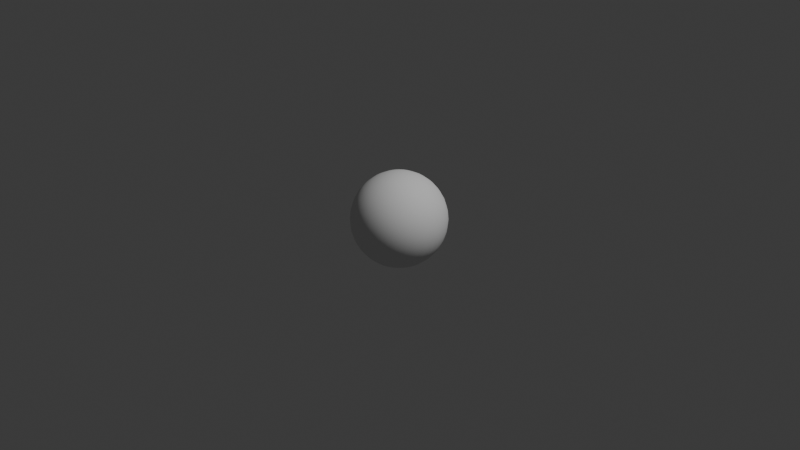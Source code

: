 # Source: sphere.blend  (saved by Blender 4.2.66; exported with 4.5.12 LTS)
import bpy
from mathutils import Matrix  # noqa: F401  (used for matrix-valued properties, if any)

bpy.ops.wm.read_factory_settings(use_empty=True)
scene = bpy.context.scene
scene.name = 'Scene'

# ---- collections
col_collection = bpy.data.collections.new('Collection'); scene.collection.children.link(col_collection)

# ---- world
world_world = bpy.data.worlds.new('World'); scene.world = world_world
world_world.use_nodes = True; world_world.node_tree.nodes.clear()
_N = world_world.node_tree.nodes; _L = world_world.node_tree.links
n0 = _N.new('ShaderNodeOutputWorld'); n0.name = 'World Output'; n0.location = (300, 300)
n1 = _N.new('ShaderNodeBackground'); n1.name = 'Background'; n1.location = (10, 300)
n1.inputs[0].default_value = (0.05088, 0.05088, 0.05088, 1.0)
_L.new(n1.outputs[0], n0.inputs[0])
n0.is_active_output = True
world_world.color = (0.05088, 0.05088, 0.05088)
world_world.sun_shadow_jitter_overblur = 0.0

# ---- cameras
cam_camera = bpy.data.cameras.new('Camera')
cam_camera.clip_end = 100.0
cam_camera.ortho_scale = 7.314

# ---- lights
light_light = bpy.data.lights.new('Light', 'POINT')
light_light.energy = 1000.0
light_light.shadow_soft_size = 0.1

# ---- meshes
me_sphere = bpy.data.meshes.new('Sphere')
me_sphere.from_pydata([(0.0, 0.5556, 0.8315), (0.0, 0.8315, 0.5556), (0.0, 0.9808, 0.1951), (0.0, 1.0, 0.0), (0.0, 0.9808, -0.1951), (0.0, 0.8315, -0.5556), (0.03806, 0.1913, 0.9808), (0.07466, 0.3753, 0.9239), (0.1084, 0.5449, 0.8315), (0.1379, 0.6935, 0.7071), (0.1622, 0.8155, 0.5556), (0.1802, 0.9061, 0.3827), (0.1913, 0.9619, 0.1951), (0.1951, 0.9808, 0.0), (0.1913, 0.9619, -0.1951), (0.1802, 0.9061, -0.3827), (0.1622, 0.8155, -0.5556), (0.1379, 0.6935, -0.7071), (0.1084, 0.5449, -0.8315), (0.07466, 0.3753, -0.9239), (0.03806, 0.1913, -0.9808), (0.07466, 0.1802, 0.9808), (0.1464, 0.3536, 0.9239), (0.2126, 0.5133, 0.8315), (0.2706, 0.6533, 0.7071), (0.3182, 0.7682, 0.5556), (0.3536, 0.8536, 0.3827), (0.3753, 0.9061, 0.1951), (0.3827, 0.9239, 0.0), (0.3753, 0.9061, -0.1951), (0.3536, 0.8536, -0.3827), (0.3182, 0.7682, -0.5556), (0.2706, 0.6533, -0.7071), (0.2126, 0.5133, -0.8315), (0.1464, 0.3536, -0.9239), (0.07466, 0.1802, -0.9808), (0.1084, 0.1622, 0.9808), (0.2126, 0.3182, 0.9239), (0.3087, 0.4619, 0.8315), (0.3928, 0.5879, 0.7071), (0.4619, 0.6913, 0.5556), (0.5133, 0.7682, 0.3827), (0.5449, 0.8155, 0.1951), (0.5556, 0.8315, 0.0), (0.5449, 0.8155, -0.1951), (0.5133, 0.7682, -0.3827), (0.4619, 0.6913, -0.5556), (0.3928, 0.5879, -0.7071), (0.3087, 0.4619, -0.8315), (0.2126, 0.3182, -0.9239), (0.1084, 0.1622, -0.9808), (0.1379, 0.1379, 0.9808), (0.2706, 0.2706, 0.9239), (0.3928, 0.3928, 0.8315), (0.5, 0.5, 0.7071), (0.5879, 0.5879, 0.5556), (0.6533, 0.6533, 0.3827), (0.6935, 0.6935, 0.1951), (0.7071, 0.7071, 0.0), (0.6935, 0.6935, -0.1951), (0.6533, 0.6533, -0.3827), (0.5879, 0.5879, -0.5556), (0.5, 0.5, -0.7071), (0.3928, 0.3928, -0.8315), (0.2706, 0.2706, -0.9239), (0.1379, 0.1379, -0.9808), (0.1622, 0.1084, 0.9808), (0.3182, 0.2126, 0.9239), (0.4619, 0.3087, 0.8315), (0.5879, 0.3928, 0.7071), (0.6913, 0.4619, 0.5556), (0.7682, 0.5133, 0.3827), (0.8155, 0.5449, 0.1951), (0.8315, 0.5556, 0.0), (0.8155, 0.5449, -0.1951), (0.7682, 0.5133, -0.3827), (0.6913, 0.4619, -0.5556), (0.5879, 0.3928, -0.7071), (0.4619, 0.3087, -0.8315), (0.3182, 0.2126, -0.9239), (0.1622, 0.1084, -0.9808), (0.0, 0.0, 1.0), (0.1802, 0.07466, 0.9808), (0.3536, 0.1464, 0.9239), (0.5133, 0.2126, 0.8315), (0.6533, 0.2706, 0.7071), (0.7682, 0.3182, 0.5556), (0.8536, 0.3536, 0.3827), (0.9061, 0.3753, 0.1951), (0.9239, 0.3827, 0.0), (0.9061, 0.3753, -0.1951), (0.8536, 0.3536, -0.3827), (0.7682, 0.3182, -0.5556), (0.6533, 0.2706, -0.7071), (0.5133, 0.2126, -0.8315), (0.3536, 0.1464, -0.9239), (0.1802, 0.07466, -0.9808), (0.1913, 0.03806, 0.9808), (0.3753, 0.07466, 0.9239), (0.5449, 0.1084, 0.8315), (0.6935, 0.1379, 0.7071), (0.8155, 0.1622, 0.5556), (0.9061, 0.1802, 0.3827), (0.9619, 0.1913, 0.1951), (0.9808, 0.1951, 0.0), (0.9619, 0.1913, -0.1951), (0.9061, 0.1802, -0.3827), (0.8155, 0.1622, -0.5556), (0.6935, 0.1379, -0.7071), (0.5449, 0.1084, -0.8315), (0.3753, 0.07466, -0.9239), (0.1913, 0.03806, -0.9808), (0.1951, -1.118e-08, 0.9808), (0.3827, -2.235e-08, 0.9239), (0.5556, -5.215e-08, 0.8315), (0.7071, 1.49e-08, 0.7071), (0.8315, -8.941e-08, 0.5556), (0.9239, 4.47e-08, 0.3827), (0.9808, -8.941e-08, 0.1951), (1.0, -1.639e-07, 0.0), (0.9808, -8.941e-08, -0.1951), (0.9239, 4.47e-08, -0.3827), (0.8315, -8.941e-08, -0.5556), (0.7071, 1.49e-08, -0.7071), (0.5556, -5.215e-08, -0.8315), (0.3827, -2.235e-08, -0.9239), (0.1951, -1.118e-08, -0.9808), (0.1913, -0.03806, 0.9808), (0.3753, -0.07466, 0.9239), (0.5449, -0.1084, 0.8315), (0.6935, -0.1379, 0.7071), (0.8155, -0.1622, 0.5556), (0.9061, -0.1802, 0.3827), (0.9619, -0.1913, 0.1951), (0.9808, -0.1951, 0.0), (0.9619, -0.1913, -0.1951), (0.9061, -0.1802, -0.3827), (0.8155, -0.1622, -0.5556), (0.6935, -0.1379, -0.7071), (0.5449, -0.1084, -0.8315), (0.3753, -0.07466, -0.9239), (0.1913, -0.03806, -0.9808), (0.1802, -0.07466, 0.9808), (0.3536, -0.1464, 0.9239), (0.5133, -0.2126, 0.8315), (0.6533, -0.2706, 0.7071), (0.7682, -0.3182, 0.5556), (0.8536, -0.3536, 0.3827), (0.9061, -0.3753, 0.1951), (0.9239, -0.3827, 0.0), (0.9061, -0.3753, -0.1951), (0.8536, -0.3536, -0.3827), (0.7682, -0.3182, -0.5556), (0.6533, -0.2706, -0.7071), (0.5133, -0.2126, -0.8315), (0.3536, -0.1464, -0.9239), (0.1802, -0.07466, -0.9808), (0.1622, -0.1084, 0.9808), (0.3182, -0.2126, 0.9239), (0.4619, -0.3087, 0.8315), (0.5879, -0.3928, 0.7071), (0.6913, -0.4619, 0.5556), (0.7682, -0.5133, 0.3827), (0.8155, -0.5449, 0.1951), (0.8315, -0.5556, 0.0), (0.8155, -0.5449, -0.1951), (0.7682, -0.5133, -0.3827), (0.6913, -0.4619, -0.5556), (0.5879, -0.3928, -0.7071), (0.4619, -0.3087, -0.8315), (0.3182, -0.2126, -0.9239), (0.1622, -0.1084, -0.9808), (0.1379, -0.1379, 0.9808), (0.2706, -0.2706, 0.9239), (0.3928, -0.3928, 0.8315), (0.5, -0.5, 0.7071), (0.5879, -0.5879, 0.5556), (0.6533, -0.6533, 0.3827), (0.6935, -0.6935, 0.1951), (0.7071, -0.7071, 0.0), (0.6935, -0.6935, -0.1951), (0.6533, -0.6533, -0.3827), (0.5879, -0.5879, -0.5556), (0.5, -0.5, -0.7071), (0.3928, -0.3928, -0.8315), (0.2706, -0.2706, -0.9239), (0.1379, -0.1379, -0.9808), (0.1084, -0.1622, 0.9808), (0.2126, -0.3182, 0.9239), (0.3087, -0.4619, 0.8315), (0.3928, -0.5879, 0.7071), (0.4619, -0.6913, 0.5556), (0.5133, -0.7682, 0.3827), (0.5449, -0.8155, 0.1951), (0.5556, -0.8315, 0.0), (0.5449, -0.8155, -0.1951), (0.5133, -0.7682, -0.3827), (0.4619, -0.6913, -0.5556), (0.3928, -0.5879, -0.7071), (0.3087, -0.4619, -0.8315), (0.2126, -0.3182, -0.9239), (0.1084, -0.1622, -0.9808), (0.07466, -0.1802, 0.9808), (0.1464, -0.3536, 0.9239), (0.2126, -0.5133, 0.8315), (0.2706, -0.6533, 0.7071), (0.3182, -0.7682, 0.5556), (0.3536, -0.8536, 0.3827), (0.3753, -0.9061, 0.1951), (0.3827, -0.9239, 0.0), (0.3753, -0.9061, -0.1951), (0.3536, -0.8536, -0.3827), (0.3182, -0.7682, -0.5556), (0.2706, -0.6533, -0.7071), (0.2126, -0.5133, -0.8315), (0.1464, -0.3536, -0.9239), (0.07466, -0.1802, -0.9808), (0.03806, -0.1913, 0.9808), (0.07466, -0.3753, 0.9239), (0.1084, -0.5449, 0.8315), (0.1379, -0.6935, 0.7071), (0.1622, -0.8155, 0.5556), (0.1802, -0.9061, 0.3827), (0.1913, -0.9619, 0.1951), (0.1951, -0.9808, 0.0), (0.1913, -0.9619, -0.1951), (0.1802, -0.9061, -0.3827), (0.1622, -0.8155, -0.5556), (0.1379, -0.6935, -0.7071), (0.1084, -0.5449, -0.8315), (0.07466, -0.3753, -0.9239), (0.03806, -0.1913, -0.9808), (-7.451e-09, -0.1951, 0.9808), (-5.215e-08, -0.3827, 0.9239), (-9.686e-08, -0.5556, 0.8315), (-1.49e-08, -0.7071, 0.7071), (-1.043e-07, -0.8315, 0.5556), (2.98e-08, -0.9239, 0.3827), (-1.341e-07, -0.9808, 0.1951), (-3.278e-07, -1.0, 0.0), (-1.341e-07, -0.9808, -0.1951), (2.98e-08, -0.9239, -0.3827), (-1.043e-07, -0.8315, -0.5556), (-1.49e-08, -0.7071, -0.7071), (-9.686e-08, -0.5556, -0.8315), (-5.215e-08, -0.3827, -0.9239), (-7.451e-09, -0.1951, -0.9808), (-0.03806, -0.1913, 0.9808), (-0.07466, -0.3753, 0.9239), (-0.1084, -0.5449, 0.8315), (-0.1379, -0.6935, 0.7071), (-0.1622, -0.8155, 0.5556), (-0.1802, -0.9061, 0.3827), (-0.1913, -0.9619, 0.1951), (-0.1951, -0.9808, 0.0), (-0.1913, -0.9619, -0.1951), (-0.1802, -0.9061, -0.3827), (-0.1622, -0.8155, -0.5556), (-0.1379, -0.6935, -0.7071), (-0.1084, -0.5449, -0.8315), (-0.07466, -0.3753, -0.9239), (-0.03806, -0.1913, -0.9808), (-0.07466, -0.1802, 0.9808), (-0.1464, -0.3536, 0.9239), (-0.2126, -0.5133, 0.8315), (-0.2706, -0.6533, 0.7071), (-0.3182, -0.7682, 0.5556), (-0.3536, -0.8536, 0.3827), (-0.3753, -0.9061, 0.1951), (-0.3827, -0.9239, 0.0), (-0.3753, -0.9061, -0.1951), (-0.3536, -0.8536, -0.3827), (-0.3182, -0.7682, -0.5556), (-0.2706, -0.6533, -0.7071), (-0.2126, -0.5133, -0.8315), (-0.1464, -0.3536, -0.9239), (-0.07466, -0.1802, -0.9808), (-0.1084, -0.1622, 0.9808), (-0.2126, -0.3182, 0.9239), (-0.3087, -0.4619, 0.8315), (-0.3928, -0.5879, 0.7071), (-0.4619, -0.6913, 0.5556), (-0.5133, -0.7682, 0.3827), (-0.5449, -0.8155, 0.1951), (-0.5556, -0.8315, 0.0), (-0.5449, -0.8155, -0.1951), (-0.5133, -0.7682, -0.3827), (-0.4619, -0.6913, -0.5556), (-0.3928, -0.5879, -0.7071), (-0.3087, -0.4619, -0.8315), (-0.2126, -0.3182, -0.9239), (-0.1084, -0.1622, -0.9808), (-0.1379, -0.1379, 0.9808), (-0.2706, -0.2706, 0.9239), (-0.3928, -0.3928, 0.8315), (-0.5, -0.5, 0.7071), (-0.5879, -0.5879, 0.5556), (-0.6533, -0.6533, 0.3827), (-0.6935, -0.6935, 0.1951), (-0.7071, -0.7071, 0.0), (-0.6935, -0.6935, -0.1951), (-0.6533, -0.6533, -0.3827), (-0.5879, -0.5879, -0.5556), (-0.5, -0.5, -0.7071), (-0.3928, -0.3928, -0.8315), (-0.2706, -0.2706, -0.9239), (-0.1379, -0.1379, -0.9808), (0.0, 0.0, -1.0), (-0.1622, -0.1084, 0.9808), (-0.3182, -0.2126, 0.9239), (-0.4619, -0.3087, 0.8315), (-0.5879, -0.3928, 0.7071), (-0.6913, -0.4619, 0.5556), (-0.7682, -0.5133, 0.3827), (-0.8155, -0.5449, 0.1951), (-0.8315, -0.5556, 0.0), (-0.8155, -0.5449, -0.1951), (-0.7682, -0.5133, -0.3827), (-0.6913, -0.4619, -0.5556), (-0.5879, -0.3928, -0.7071), (-0.4619, -0.3087, -0.8315), (-0.3182, -0.2126, -0.9239), (-0.1622, -0.1084, -0.9808), (-0.1802, -0.07466, 0.9808), (-0.3536, -0.1464, 0.9239), (-0.5133, -0.2126, 0.8315), (-0.6533, -0.2706, 0.7071), (-0.7682, -0.3182, 0.5556), (-0.8536, -0.3536, 0.3827), (-0.9061, -0.3753, 0.1951), (-0.9239, -0.3827, 0.0), (-0.9061, -0.3753, -0.1951), (-0.8536, -0.3536, -0.3827), (-0.7682, -0.3182, -0.5556), (-0.6533, -0.2706, -0.7071), (-0.5133, -0.2126, -0.8315), (-0.3536, -0.1464, -0.9239), (-0.1802, -0.07466, -0.9808), (-0.1913, -0.03806, 0.9808), (-0.3753, -0.07466, 0.9239), (-0.5449, -0.1084, 0.8315), (-0.6935, -0.1379, 0.7071), (-0.8155, -0.1622, 0.5556), (-0.9061, -0.1802, 0.3827), (-0.9619, -0.1913, 0.1951), (-0.9808, -0.1951, 0.0), (-0.9619, -0.1913, -0.1951), (-0.9061, -0.1802, -0.3827), (-0.8155, -0.1622, -0.5556), (-0.6935, -0.1379, -0.7071), (-0.5449, -0.1084, -0.8315), (-0.3753, -0.07466, -0.9239), (-0.1913, -0.03806, -0.9808), (-0.1951, 1.863e-08, 0.9808), (-0.3827, 5.215e-08, 0.9239), (-0.5556, 1.49e-07, 0.8315), (-0.7071, 2.98e-08, 0.7071), (-0.8315, 1.639e-07, 0.5556), (-0.9239, 1.49e-08, 0.3827), (-0.9808, 2.682e-07, 0.1951), (-1.0, 4.47e-07, 0.0), (-0.9808, 2.682e-07, -0.1951), (-0.9239, 1.49e-08, -0.3827), (-0.8315, 1.639e-07, -0.5556), (-0.7071, 2.98e-08, -0.7071), (-0.5556, 1.49e-07, -0.8315), (-0.3827, 5.215e-08, -0.9239), (-0.1951, 1.863e-08, -0.9808), (-0.1913, 0.03806, 0.9808), (-0.3753, 0.07466, 0.9239), (-0.5449, 0.1084, 0.8315), (-0.6935, 0.1379, 0.7071), (-0.8155, 0.1622, 0.5556), (-0.9061, 0.1802, 0.3827), (-0.9619, 0.1913, 0.1951), (-0.9808, 0.1951, 0.0), (-0.9619, 0.1913, -0.1951), (-0.9061, 0.1802, -0.3827), (-0.8155, 0.1622, -0.5556), (-0.6935, 0.1379, -0.7071), (-0.5449, 0.1084, -0.8315), (-0.3753, 0.07466, -0.9239), (-0.1913, 0.03806, -0.9808), (-0.1802, 0.07466, 0.9808), (-0.3536, 0.1464, 0.9239), (-0.5133, 0.2126, 0.8315), (-0.6533, 0.2706, 0.7071), (-0.7682, 0.3182, 0.5556), (-0.8536, 0.3536, 0.3827), (-0.9061, 0.3753, 0.1951), (-0.9239, 0.3827, 0.0), (-0.9061, 0.3753, -0.1951), (-0.8536, 0.3536, -0.3827), (-0.7682, 0.3182, -0.5556), (-0.6533, 0.2706, -0.7071), (-0.5133, 0.2126, -0.8315), (-0.3536, 0.1464, -0.9239), (-0.1802, 0.07466, -0.9808), (-0.1622, 0.1084, 0.9808), (-0.3182, 0.2126, 0.9239), (-0.4619, 0.3087, 0.8315), (-0.5879, 0.3928, 0.7071), (-0.6913, 0.4619, 0.5556), (-0.7682, 0.5133, 0.3827), (-0.8155, 0.5449, 0.1951), (-0.8315, 0.5556, 0.0), (-0.8155, 0.5449, -0.1951), (-0.7682, 0.5133, -0.3827), (-0.6913, 0.4619, -0.5556), (-0.5879, 0.3928, -0.7071), (-0.4619, 0.3087, -0.8315), (-0.3182, 0.2126, -0.9239), (-0.1622, 0.1084, -0.9808), (-0.1379, 0.1379, 0.9808), (-0.2706, 0.2706, 0.9239), (-0.3928, 0.3928, 0.8315), (-0.5, 0.5, 0.7071), (-0.5879, 0.5879, 0.5556), (-0.6533, 0.6533, 0.3827), (-0.6935, 0.6935, 0.1951), (-0.7071, 0.7071, 0.0), (-0.6935, 0.6935, -0.1951), (-0.6533, 0.6533, -0.3827), (-0.5879, 0.5879, -0.5556), (-0.5, 0.5, -0.7071), (-0.3928, 0.3928, -0.8315), (-0.2706, 0.2706, -0.9239), (-0.1379, 0.1379, -0.9808), (-0.1084, 0.1622, 0.9808), (-0.2126, 0.3182, 0.9239), (-0.3087, 0.4619, 0.8315), (-0.3928, 0.5879, 0.7071), (-0.4619, 0.6913, 0.5556), (-0.5133, 0.7682, 0.3827), (-0.5449, 0.8155, 0.1951), (-0.5556, 0.8315, 0.0), (-0.5449, 0.8155, -0.1951), (-0.5133, 0.7682, -0.3827), (-0.4619, 0.6913, -0.5556), (-0.3928, 0.5879, -0.7071), (-0.3087, 0.4619, -0.8315), (-0.2126, 0.3182, -0.9239), (-0.1084, 0.1622, -0.9808), (-0.07466, 0.1802, 0.9808), (-0.1464, 0.3536, 0.9239), (-0.2126, 0.5133, 0.8315), (-0.2706, 0.6533, 0.7071), (-0.3182, 0.7682, 0.5556), (-0.3536, 0.8536, 0.3827), (-0.3753, 0.9061, 0.1951), (-0.3827, 0.9239, 0.0), (-0.3753, 0.9061, -0.1951), (-0.3536, 0.8536, -0.3827), (-0.3182, 0.7682, -0.5556), (-0.2706, 0.6533, -0.7071), (-0.2126, 0.5133, -0.8315), (-0.1464, 0.3536, -0.9239), (-0.07466, 0.1802, -0.9808), (-0.03806, 0.1913, 0.9808), (-0.07466, 0.3753, 0.9239), (-0.1084, 0.5449, 0.8315), (-0.1379, 0.6935, 0.7071), (-0.1622, 0.8155, 0.5556), (-0.1802, 0.9061, 0.3827), (-0.1913, 0.9619, 0.1951), (-0.1951, 0.9808, 0.0), (-0.1913, 0.9619, -0.1951), (-0.1802, 0.9061, -0.3827), (-0.1622, 0.8155, -0.5556), (-0.1379, 0.6935, -0.7071), (-0.1084, 0.5449, -0.8315), (-0.07466, 0.3753, -0.9239), (-0.03806, 0.1913, -0.9808), (1.49e-08, 0.1951, 0.9808), (6.706e-08, 0.3827, 0.9239), (8.941e-08, 0.7071, 0.7071), (5.96e-08, 0.9239, 0.3827), (5.96e-08, 0.9239, -0.3827), (8.941e-08, 0.7071, -0.7071), (2.161e-07, 0.5556, -0.8315), (6.706e-08, 0.3827, -0.9239), (1.49e-08, 0.1951, -0.9808)], [], [(475, 0, 8, 9), (478, 5, 16, 17), (1, 475, 9, 10), (479, 478, 17, 18), (476, 1, 10, 11), (480, 479, 18, 19), (2, 476, 11, 12), (481, 480, 19, 20), (3, 2, 12, 13), (473, 81, 6), (307, 481, 20), (4, 3, 13, 14), (474, 473, 6, 7), (477, 4, 14, 15), (0, 474, 7, 8), (5, 477, 15, 16), (15, 14, 29, 30), (8, 7, 22, 23), (16, 15, 30, 31), (9, 8, 23, 24), (17, 16, 31, 32), (10, 9, 24, 25), (18, 17, 32, 33), (11, 10, 25, 26), (19, 18, 33, 34), (12, 11, 26, 27), (20, 19, 34, 35), (13, 12, 27, 28), (6, 81, 21), (307, 20, 35), (14, 13, 28, 29), (7, 6, 21, 22), (34, 33, 48, 49), (27, 26, 41, 42), (35, 34, 49, 50), (28, 27, 42, 43), (21, 81, 36), (307, 35, 50), (29, 28, 43, 44), (22, 21, 36, 37), (30, 29, 44, 45), (23, 22, 37, 38), (31, 30, 45, 46), (24, 23, 38, 39), (32, 31, 46, 47), (25, 24, 39, 40), (33, 32, 47, 48), (26, 25, 40, 41), (46, 45, 60, 61), (39, 38, 53, 54), (47, 46, 61, 62), (40, 39, 54, 55), (48, 47, 62, 63), (41, 40, 55, 56), (49, 48, 63, 64), (42, 41, 56, 57), (50, 49, 64, 65), (43, 42, 57, 58), (36, 81, 51), (307, 50, 65), (44, 43, 58, 59), (37, 36, 51, 52), (45, 44, 59, 60), (38, 37, 52, 53), (65, 64, 79, 80), (58, 57, 72, 73), (51, 81, 66), (307, 65, 80), (59, 58, 73, 74), (52, 51, 66, 67), (60, 59, 74, 75), (53, 52, 67, 68), (61, 60, 75, 76), (54, 53, 68, 69), (62, 61, 76, 77), (55, 54, 69, 70), (63, 62, 77, 78), (56, 55, 70, 71), (64, 63, 78, 79), (57, 56, 71, 72), (69, 68, 84, 85), (77, 76, 92, 93), (70, 69, 85, 86), (78, 77, 93, 94), (71, 70, 86, 87), (79, 78, 94, 95), (72, 71, 87, 88), (80, 79, 95, 96), (73, 72, 88, 89), (66, 81, 82), (307, 80, 96), (74, 73, 89, 90), (67, 66, 82, 83), (75, 74, 90, 91), (68, 67, 83, 84), (76, 75, 91, 92), (89, 88, 103, 104), (82, 81, 97), (307, 96, 111), (90, 89, 104, 105), (83, 82, 97, 98), (91, 90, 105, 106), (84, 83, 98, 99), (92, 91, 106, 107), (85, 84, 99, 100), (93, 92, 107, 108), (86, 85, 100, 101), (94, 93, 108, 109), (87, 86, 101, 102), (95, 94, 109, 110), (88, 87, 102, 103), (96, 95, 110, 111), (108, 107, 122, 123), (101, 100, 115, 116), (109, 108, 123, 124), (102, 101, 116, 117), (110, 109, 124, 125), (103, 102, 117, 118), (111, 110, 125, 126), (104, 103, 118, 119), (97, 81, 112), (307, 111, 126), (105, 104, 119, 120), (98, 97, 112, 113), (106, 105, 120, 121), (99, 98, 113, 114), (107, 106, 121, 122), (100, 99, 114, 115), (112, 81, 127), (307, 126, 141), (120, 119, 134, 135), (113, 112, 127, 128), (121, 120, 135, 136), (114, 113, 128, 129), (122, 121, 136, 137), (115, 114, 129, 130), (123, 122, 137, 138), (116, 115, 130, 131), (124, 123, 138, 139), (117, 116, 131, 132), (125, 124, 139, 140), (118, 117, 132, 133), (126, 125, 140, 141), (119, 118, 133, 134), (131, 130, 145, 146), (139, 138, 153, 154), (132, 131, 146, 147), (140, 139, 154, 155), (133, 132, 147, 148), (141, 140, 155, 156), (134, 133, 148, 149), (127, 81, 142), (307, 141, 156), (135, 134, 149, 150), (128, 127, 142, 143), (136, 135, 150, 151), (129, 128, 143, 144), (137, 136, 151, 152), (130, 129, 144, 145), (138, 137, 152, 153), (150, 149, 164, 165), (143, 142, 157, 158), (151, 150, 165, 166), (144, 143, 158, 159), (152, 151, 166, 167), (145, 144, 159, 160), (153, 152, 167, 168), (146, 145, 160, 161), (154, 153, 168, 169), (147, 146, 161, 162), (155, 154, 169, 170), (148, 147, 162, 163), (156, 155, 170, 171), (149, 148, 163, 164), (142, 81, 157), (307, 156, 171), (169, 168, 183, 184), (162, 161, 176, 177), (170, 169, 184, 185), (163, 162, 177, 178), (171, 170, 185, 186), (164, 163, 178, 179), (157, 81, 172), (307, 171, 186), (165, 164, 179, 180), (158, 157, 172, 173), (166, 165, 180, 181), (159, 158, 173, 174), (167, 166, 181, 182), (160, 159, 174, 175), (168, 167, 182, 183), (161, 160, 175, 176), (181, 180, 195, 196), (174, 173, 188, 189), (182, 181, 196, 197), (175, 174, 189, 190), (183, 182, 197, 198), (176, 175, 190, 191), (184, 183, 198, 199), (177, 176, 191, 192), (185, 184, 199, 200), (178, 177, 192, 193), (186, 185, 200, 201), (179, 178, 193, 194), (172, 81, 187), (307, 186, 201), (180, 179, 194, 195), (173, 172, 187, 188), (200, 199, 214, 215), (193, 192, 207, 208), (201, 200, 215, 216), (194, 193, 208, 209), (187, 81, 202), (307, 201, 216), (195, 194, 209, 210), (188, 187, 202, 203), (196, 195, 210, 211), (189, 188, 203, 204), (197, 196, 211, 212), (190, 189, 204, 205), (198, 197, 212, 213), (191, 190, 205, 206), (199, 198, 213, 214), (192, 191, 206, 207), (204, 203, 218, 219), (212, 211, 226, 227), (205, 204, 219, 220), (213, 212, 227, 228), (206, 205, 220, 221), (214, 213, 228, 229), (207, 206, 221, 222), (215, 214, 229, 230), (208, 207, 222, 223), (216, 215, 230, 231), (209, 208, 223, 224), (202, 81, 217), (307, 216, 231), (210, 209, 224, 225), (203, 202, 217, 218), (211, 210, 225, 226), (223, 222, 237, 238), (231, 230, 245, 246), (224, 223, 238, 239), (217, 81, 232), (307, 231, 246), (225, 224, 239, 240), (218, 217, 232, 233), (226, 225, 240, 241), (219, 218, 233, 234), (227, 226, 241, 242), (220, 219, 234, 235), (228, 227, 242, 243), (221, 220, 235, 236), (229, 228, 243, 244), (222, 221, 236, 237), (230, 229, 244, 245), (242, 241, 256, 257), (235, 234, 249, 250), (243, 242, 257, 258), (236, 235, 250, 251), (244, 243, 258, 259), (237, 236, 251, 252), (245, 244, 259, 260), (238, 237, 252, 253), (246, 245, 260, 261), (239, 238, 253, 254), (232, 81, 247), (307, 246, 261), (240, 239, 254, 255), (233, 232, 247, 248), (241, 240, 255, 256), (234, 233, 248, 249), (261, 260, 275, 276), (254, 253, 268, 269), (247, 81, 262), (307, 261, 276), (255, 254, 269, 270), (248, 247, 262, 263), (256, 255, 270, 271), (249, 248, 263, 264), (257, 256, 271, 272), (250, 249, 264, 265), (258, 257, 272, 273), (251, 250, 265, 266), (259, 258, 273, 274), (252, 251, 266, 267), (260, 259, 274, 275), (253, 252, 267, 268), (265, 264, 279, 280), (273, 272, 287, 288), (266, 265, 280, 281), (274, 273, 288, 289), (267, 266, 281, 282), (275, 274, 289, 290), (268, 267, 282, 283), (276, 275, 290, 291), (269, 268, 283, 284), (262, 81, 277), (307, 276, 291), (270, 269, 284, 285), (263, 262, 277, 278), (271, 270, 285, 286), (264, 263, 278, 279), (272, 271, 286, 287), (284, 283, 298, 299), (277, 81, 292), (307, 291, 306), (285, 284, 299, 300), (278, 277, 292, 293), (286, 285, 300, 301), (279, 278, 293, 294), (287, 286, 301, 302), (280, 279, 294, 295), (288, 287, 302, 303), (281, 280, 295, 296), (289, 288, 303, 304), (282, 281, 296, 297), (290, 289, 304, 305), (283, 282, 297, 298), (291, 290, 305, 306), (303, 302, 318, 319), (296, 295, 311, 312), (304, 303, 319, 320), (297, 296, 312, 313), (305, 304, 320, 321), (298, 297, 313, 314), (306, 305, 321, 322), (299, 298, 314, 315), (292, 81, 308), (307, 306, 322), (300, 299, 315, 316), (293, 292, 308, 309), (301, 300, 316, 317), (294, 293, 309, 310), (302, 301, 317, 318), (295, 294, 310, 311), (307, 322, 337), (316, 315, 330, 331), (309, 308, 323, 324), (317, 316, 331, 332), (310, 309, 324, 325), (318, 317, 332, 333), (311, 310, 325, 326), (319, 318, 333, 334), (312, 311, 326, 327), (320, 319, 334, 335), (313, 312, 327, 328), (321, 320, 335, 336), (314, 313, 328, 329), (322, 321, 336, 337), (315, 314, 329, 330), (308, 81, 323), (335, 334, 349, 350), (328, 327, 342, 343), (336, 335, 350, 351), (329, 328, 343, 344), (337, 336, 351, 352), (330, 329, 344, 345), (323, 81, 338), (307, 337, 352), (331, 330, 345, 346), (324, 323, 338, 339), (332, 331, 346, 347), (325, 324, 339, 340), (333, 332, 347, 348), (326, 325, 340, 341), (334, 333, 348, 349), (327, 326, 341, 342), (339, 338, 353, 354), (347, 346, 361, 362), (340, 339, 354, 355), (348, 347, 362, 363), (341, 340, 355, 356), (349, 348, 363, 364), (342, 341, 356, 357), (350, 349, 364, 365), (343, 342, 357, 358), (351, 350, 365, 366), (344, 343, 358, 359), (352, 351, 366, 367), (345, 344, 359, 360), (338, 81, 353), (307, 352, 367), (346, 345, 360, 361), (358, 357, 372, 373), (366, 365, 380, 381), (359, 358, 373, 374), (367, 366, 381, 382), (360, 359, 374, 375), (353, 81, 368), (307, 367, 382), (361, 360, 375, 376), (354, 353, 368, 369), (362, 361, 376, 377), (355, 354, 369, 370), (363, 362, 377, 378), (356, 355, 370, 371), (364, 363, 378, 379), (357, 356, 371, 372), (365, 364, 379, 380), (377, 376, 391, 392), (370, 369, 384, 385), (378, 377, 392, 393), (371, 370, 385, 386), (379, 378, 393, 394), (372, 371, 386, 387), (380, 379, 394, 395), (373, 372, 387, 388), (381, 380, 395, 396), (374, 373, 388, 389), (382, 381, 396, 397), (375, 374, 389, 390), (368, 81, 383), (307, 382, 397), (376, 375, 390, 391), (369, 368, 383, 384), (396, 395, 410, 411), (389, 388, 403, 404), (397, 396, 411, 412), (390, 389, 404, 405), (383, 81, 398), (307, 397, 412), (391, 390, 405, 406), (384, 383, 398, 399), (392, 391, 406, 407), (385, 384, 399, 400), (393, 392, 407, 408), (386, 385, 400, 401), (394, 393, 408, 409), (387, 386, 401, 402), (395, 394, 409, 410), (388, 387, 402, 403), (400, 399, 414, 415), (408, 407, 422, 423), (401, 400, 415, 416), (409, 408, 423, 424), (402, 401, 416, 417), (410, 409, 424, 425), (403, 402, 417, 418), (411, 410, 425, 426), (404, 403, 418, 419), (412, 411, 426, 427), (405, 404, 419, 420), (398, 81, 413), (307, 412, 427), (406, 405, 420, 421), (399, 398, 413, 414), (407, 406, 421, 422), (419, 418, 433, 434), (427, 426, 441, 442), (420, 419, 434, 435), (413, 81, 428), (307, 427, 442), (421, 420, 435, 436), (414, 413, 428, 429), (422, 421, 436, 437), (415, 414, 429, 430), (423, 422, 437, 438), (416, 415, 430, 431), (424, 423, 438, 439), (417, 416, 431, 432), (425, 424, 439, 440), (418, 417, 432, 433), (426, 425, 440, 441), (438, 437, 452, 453), (431, 430, 445, 446), (439, 438, 453, 454), (432, 431, 446, 447), (440, 439, 454, 455), (433, 432, 447, 448), (441, 440, 455, 456), (434, 433, 448, 449), (442, 441, 456, 457), (435, 434, 449, 450), (428, 81, 443), (307, 442, 457), (436, 435, 450, 451), (429, 428, 443, 444), (437, 436, 451, 452), (430, 429, 444, 445), (457, 456, 471, 472), (450, 449, 464, 465), (443, 81, 458), (307, 457, 472), (451, 450, 465, 466), (444, 443, 458, 459), (452, 451, 466, 467), (445, 444, 459, 460), (453, 452, 467, 468), (446, 445, 460, 461), (454, 453, 468, 469), (447, 446, 461, 462), (455, 454, 469, 470), (448, 447, 462, 463), (456, 455, 470, 471), (449, 448, 463, 464), (469, 468, 5, 478), (462, 461, 475, 1), (470, 469, 478, 479), (463, 462, 1, 476), (471, 470, 479, 480), (464, 463, 476, 2), (472, 471, 480, 481), (465, 464, 2, 3), (458, 81, 473), (307, 472, 481), (466, 465, 3, 4), (459, 458, 473, 474), (467, 466, 4, 477), (460, 459, 474, 0), (468, 467, 477, 5), (461, 460, 0, 475)])
me_sphere.polygons.foreach_set('use_smooth', [True] * 512)
_uv = me_sphere.uv_layers.new(name='UVMap')
_uv.uv.foreach_set('vector', [0.75, 0.25, 0.8124, 0.25, 0.8124, 0.2813, 0.7499, 0.2813, 0.2501, 0.25, 0.3125, 0.25, 0.3125, 0.2813, 0.2501, 0.2813, 0.6875, 0.25, 0.75, 0.25, 0.7499, 0.2813, 0.6875, 0.2813, 0.1876, 0.2501, 0.2501, 0.25, 0.2501, 0.2813, 0.1876, 0.2813, 0.625, 0.25, 0.6875, 0.25, 0.6875, 0.2813, 0.625, 0.2813, 0.1251, 0.2501, 0.1876, 0.2501, 0.1876, 0.2813, 0.1251, 0.2813, 0.5625, 0.25, 0.625, 0.25, 0.625, 0.2813, 0.5625, 0.2813, 0.06259, 0.2501, 0.1251, 0.2501, 0.1251, 0.2813, 0.06259, 0.2813, 0.5, 0.25, 0.5625, 0.25, 0.5625, 0.2813, 0.5, 0.2813, 0.9374, 0.25, 0.9999, 0.2657, 0.9374, 0.2813, 9.999e-05, 0.2657, 0.06259, 0.2501, 0.06259, 0.2813, 0.4375, 0.25, 0.5, 0.25, 0.5, 0.2813, 0.4375, 0.2813, 0.8749, 0.2501, 0.9374, 0.25, 0.9374, 0.2813, 0.8749, 0.2813, 0.375, 0.25, 0.4375, 0.25, 0.4375, 0.2813, 0.375, 0.2813, 0.8124, 0.25, 0.8749, 0.2501, 0.8749, 0.2813, 0.8124, 0.2813, 0.3125, 0.25, 0.375, 0.25, 0.375, 0.2813, 0.3125, 0.2813, 0.375, 0.2813, 0.4375, 0.2813, 0.4375, 0.3125, 0.375, 0.3125, 0.8124, 0.2813, 0.8749, 0.2813, 0.8749, 0.3125, 0.8124, 0.3125, 0.3125, 0.2813, 0.375, 0.2813, 0.375, 0.3125, 0.3125, 0.3125, 0.7499, 0.2813, 0.8124, 0.2813, 0.8124, 0.3125, 0.7499, 0.3125, 0.2501, 0.2813, 0.3125, 0.2813, 0.3125, 0.3125, 0.2501, 0.3125, 0.6875, 0.2813, 0.7499, 0.2813, 0.7499, 0.3125, 0.6875, 0.3125, 0.1876, 0.2813, 0.2501, 0.2813, 0.2501, 0.3125, 0.1876, 0.3125, 0.625, 0.2813, 0.6875, 0.2813, 0.6875, 0.3125, 0.625, 0.3125, 0.1251, 0.2813, 0.1876, 0.2813, 0.1876, 0.3125, 0.1251, 0.3125, 0.5625, 0.2813, 0.625, 0.2813, 0.625, 0.3125, 0.5625, 0.3125, 0.06259, 0.2813, 0.1251, 0.2813, 0.1251, 0.3125, 0.06259, 0.3125, 0.5, 0.2813, 0.5625, 0.2813, 0.5625, 0.3125, 0.5, 0.3125, 0.9374, 0.2813, 0.9999, 0.2969, 0.9374, 0.3125, 0.0001, 0.2969, 0.06259, 0.2813, 0.06259, 0.3125, 0.4375, 0.2813, 0.5, 0.2813, 0.5, 0.3125, 0.4375, 0.3125, 0.8749, 0.2813, 0.9374, 0.2813, 0.9374, 0.3125, 0.8749, 0.3125, 0.1251, 0.3125, 0.1876, 0.3125, 0.1876, 0.3438, 0.1251, 0.3438, 0.5625, 0.3125, 0.625, 0.3125, 0.625, 0.3438, 0.5625, 0.3438, 0.06259, 0.3125, 0.1251, 0.3125, 0.1251, 0.3438, 0.06259, 0.3438, 0.5, 0.3125, 0.5625, 0.3125, 0.5625, 0.3438, 0.5, 0.3438, 0.9374, 0.3125, 0.9999, 0.3282, 0.9374, 0.3438, 0.0001, 0.3282, 0.06259, 0.3125, 0.06259, 0.3438, 0.4375, 0.3125, 0.5, 0.3125, 0.5, 0.3438, 0.4375, 0.3438, 0.8749, 0.3125, 0.9374, 0.3125, 0.9374, 0.3438, 0.8749, 0.3438, 0.375, 0.3125, 0.4375, 0.3125, 0.4375, 0.3438, 0.375, 0.3438, 0.8124, 0.3125, 0.8749, 0.3125, 0.8749, 0.3438, 0.8124, 0.3438, 0.3125, 0.3125, 0.375, 0.3125, 0.375, 0.3438, 0.3125, 0.3438, 0.7499, 0.3125, 0.8124, 0.3125, 0.8124, 0.3438, 0.7499, 0.3438, 0.2501, 0.3125, 0.3125, 0.3125, 0.3125, 0.3438, 0.2501, 0.3438, 0.6875, 0.3125, 0.7499, 0.3125, 0.7499, 0.3438, 0.6875, 0.3438, 0.1876, 0.3125, 0.2501, 0.3125, 0.2501, 0.3438, 0.1876, 0.3438, 0.625, 0.3125, 0.6875, 0.3125, 0.6875, 0.3438, 0.625, 0.3438, 0.3125, 0.3438, 0.375, 0.3438, 0.375, 0.375, 0.3125, 0.375, 0.7499, 0.3438, 0.8124, 0.3438, 0.8124, 0.375, 0.7499, 0.375, 0.2501, 0.3438, 0.3125, 0.3438, 0.3125, 0.375, 0.2501, 0.375, 0.6875, 0.3438, 0.7499, 0.3438, 0.7499, 0.375, 0.6875, 0.375, 0.1876, 0.3438, 0.2501, 0.3438, 0.2501, 0.375, 0.1876, 0.375, 0.625, 0.3438, 0.6875, 0.3438, 0.6875, 0.375, 0.625, 0.375, 0.1251, 0.3438, 0.1876, 0.3438, 0.1876, 0.375, 0.1251, 0.375, 0.5625, 0.3438, 0.625, 0.3438, 0.625, 0.375, 0.5625, 0.375, 0.06259, 0.3438, 0.1251, 0.3438, 0.1251, 0.375, 0.06259, 0.375, 0.5, 0.3438, 0.5625, 0.3438, 0.5625, 0.375, 0.5, 0.375, 0.9374, 0.3438, 0.9999, 0.3594, 0.9374, 0.375, 0.0001, 0.3594, 0.06259, 0.3438, 0.06259, 0.375, 0.4375, 0.3438, 0.5, 0.3438, 0.5, 0.375, 0.4375, 0.375, 0.8749, 0.3438, 0.9374, 0.3438, 0.9374, 0.375, 0.8749, 0.375, 0.375, 0.3438, 0.4375, 0.3438, 0.4375, 0.375, 0.375, 0.375, 0.8124, 0.3438, 0.8749, 0.3438, 0.8749, 0.375, 0.8124, 0.375, 0.06259, 0.375, 0.1251, 0.375, 0.1251, 0.4063, 0.06259, 0.4063, 0.5, 0.375, 0.5625, 0.375, 0.5625, 0.4063, 0.5, 0.4063, 0.9374, 0.375, 0.9999, 0.3906, 0.9374, 0.4063, 0.0001, 0.3906, 0.06259, 0.375, 0.06259, 0.4063, 0.4375, 0.375, 0.5, 0.375, 0.5, 0.4063, 0.4375, 0.4063, 0.8749, 0.375, 0.9374, 0.375, 0.9374, 0.4063, 0.8749, 0.4063, 0.375, 0.375, 0.4375, 0.375, 0.4375, 0.4063, 0.375, 0.4063, 0.8124, 0.375, 0.8749, 0.375, 0.8749, 0.4063, 0.8124, 0.4063, 0.3125, 0.375, 0.375, 0.375, 0.375, 0.4063, 0.3125, 0.4063, 0.7499, 0.375, 0.8124, 0.375, 0.8124, 0.4063, 0.7499, 0.4063, 0.2501, 0.375, 0.3125, 0.375, 0.3125, 0.4063, 0.2501, 0.4063, 0.6875, 0.375, 0.7499, 0.375, 0.7499, 0.4063, 0.6875, 0.4063, 0.1876, 0.375, 0.2501, 0.375, 0.2501, 0.4063, 0.1876, 0.4063, 0.625, 0.375, 0.6875, 0.375, 0.6875, 0.4063, 0.625, 0.4063, 0.1251, 0.375, 0.1876, 0.375, 0.1876, 0.4063, 0.1251, 0.4063, 0.5625, 0.375, 0.625, 0.375, 0.625, 0.4063, 0.5625, 0.4063, 0.7499, 0.4063, 0.8124, 0.4063, 0.8124, 0.4375, 0.75, 0.4375, 0.2501, 0.4063, 0.3125, 0.4063, 0.3125, 0.4375, 0.2501, 0.4375, 0.6875, 0.4063, 0.7499, 0.4063, 0.75, 0.4375, 0.6875, 0.4375, 0.1876, 0.4063, 0.2501, 0.4063, 0.2501, 0.4375, 0.1876, 0.4375, 0.625, 0.4063, 0.6875, 0.4063, 0.6875, 0.4375, 0.625, 0.4375, 0.1251, 0.4063, 0.1876, 0.4063, 0.1876, 0.4375, 0.1251, 0.4375, 0.5625, 0.4063, 0.625, 0.4063, 0.625, 0.4375, 0.5625, 0.4375, 0.06259, 0.4063, 0.1251, 0.4063, 0.1251, 0.4375, 0.06259, 0.4375, 0.5, 0.4063, 0.5625, 0.4063, 0.5625, 0.4375, 0.5, 0.4375, 0.9374, 0.4063, 0.9999, 0.4219, 0.9374, 0.4375, 0.0001, 0.4219, 0.06259, 0.4063, 0.06259, 0.4375, 0.4375, 0.4063, 0.5, 0.4063, 0.5, 0.4375, 0.4375, 0.4375, 0.8749, 0.4063, 0.9374, 0.4063, 0.9374, 0.4375, 0.8749, 0.4375, 0.375, 0.4063, 0.4375, 0.4063, 0.4375, 0.4375, 0.375, 0.4375, 0.8124, 0.4063, 0.8749, 0.4063, 0.8749, 0.4375, 0.8124, 0.4375, 0.3125, 0.4063, 0.375, 0.4063, 0.375, 0.4375, 0.3125, 0.4375, 0.5, 0.4375, 0.5625, 0.4375, 0.5625, 0.4688, 0.5, 0.4688, 0.9374, 0.4375, 0.9999, 0.4531, 0.9374, 0.4688, 0.0001, 0.4531, 0.06259, 0.4375, 0.06259, 0.4688, 0.4375, 0.4375, 0.5, 0.4375, 0.5, 0.4688, 0.4375, 0.4688, 0.8749, 0.4375, 0.9374, 0.4375, 0.9374, 0.4688, 0.8749, 0.4688, 0.375, 0.4375, 0.4375, 0.4375, 0.4375, 0.4688, 0.375, 0.4688, 0.8124, 0.4375, 0.8749, 0.4375, 0.8749, 0.4688, 0.8124, 0.4688, 0.3125, 0.4375, 0.375, 0.4375, 0.375, 0.4688, 0.3125, 0.4688, 0.75, 0.4375, 0.8124, 0.4375, 0.8124, 0.4688, 0.75, 0.4688, 0.2501, 0.4375, 0.3125, 0.4375, 0.3125, 0.4688, 0.2501, 0.4688, 0.6875, 0.4375, 0.75, 0.4375, 0.75, 0.4688, 0.6875, 0.4688, 0.1876, 0.4375, 0.2501, 0.4375, 0.2501, 0.4688, 0.1876, 0.4688, 0.625, 0.4375, 0.6875, 0.4375, 0.6875, 0.4688, 0.625, 0.4688, 0.1251, 0.4375, 0.1876, 0.4375, 0.1876, 0.4688, 0.1251, 0.4688, 0.5625, 0.4375, 0.625, 0.4375, 0.625, 0.4688, 0.5625, 0.4688, 0.06259, 0.4375, 0.1251, 0.4375, 0.1251, 0.4688, 0.06259, 0.4688, 0.2501, 0.4688, 0.3125, 0.4688, 0.3125, 0.5, 0.2501, 0.5, 0.6875, 0.4688, 0.75, 0.4688, 0.75, 0.5, 0.6875, 0.5, 0.1876, 0.4688, 0.2501, 0.4688, 0.2501, 0.5, 0.1876, 0.5, 0.625, 0.4688, 0.6875, 0.4688, 0.6875, 0.5, 0.625, 0.5, 0.1251, 0.4688, 0.1876, 0.4688, 0.1876, 0.5, 0.1251, 0.5, 0.5625, 0.4688, 0.625, 0.4688, 0.625, 0.5, 0.5625, 0.5, 0.06259, 0.4688, 0.1251, 0.4688, 0.1251, 0.5, 0.06259, 0.5, 0.5, 0.4688, 0.5625, 0.4688, 0.5625, 0.5, 0.5, 0.5, 0.9374, 0.4688, 0.9999, 0.4844, 0.9374, 0.5, 0.0001, 0.4844, 0.06259, 0.4688, 0.06259, 0.5, 0.4375, 0.4688, 0.5, 0.4688, 0.5, 0.5, 0.4375, 0.5, 0.8749, 0.4688, 0.9374, 0.4688, 0.9374, 0.5, 0.8749, 0.5, 0.375, 0.4688, 0.4375, 0.4688, 0.4375, 0.5, 0.375, 0.5, 0.8124, 0.4688, 0.8749, 0.4688, 0.8749, 0.5, 0.8124, 0.5, 0.3125, 0.4688, 0.375, 0.4688, 0.375, 0.5, 0.3125, 0.5, 0.75, 0.4688, 0.8124, 0.4688, 0.8124, 0.5, 0.75, 0.5, 0.9374, 0.5, 0.9999, 0.5156, 0.9374, 0.5312, 0.0001, 0.5156, 0.06259, 0.5, 0.06259, 0.5312, 0.4375, 0.5, 0.5, 0.5, 0.5, 0.5312, 0.4375, 0.5312, 0.8749, 0.5, 0.9374, 0.5, 0.9374, 0.5312, 0.8749, 0.5312, 0.375, 0.5, 0.4375, 0.5, 0.4375, 0.5312, 0.375, 0.5312, 0.8124, 0.5, 0.8749, 0.5, 0.8749, 0.5312, 0.8124, 0.5312, 0.3125, 0.5, 0.375, 0.5, 0.375, 0.5312, 0.3125, 0.5312, 0.75, 0.5, 0.8124, 0.5, 0.8124, 0.5312, 0.75, 0.5312, 0.2501, 0.5, 0.3125, 0.5, 0.3125, 0.5312, 0.2501, 0.5312, 0.6875, 0.5, 0.75, 0.5, 0.75, 0.5312, 0.6875, 0.5312, 0.1876, 0.5, 0.2501, 0.5, 0.2501, 0.5312, 0.1876, 0.5312, 0.625, 0.5, 0.6875, 0.5, 0.6875, 0.5312, 0.625, 0.5312, 0.1251, 0.5, 0.1876, 0.5, 0.1876, 0.5312, 0.1251, 0.5312, 0.5625, 0.5, 0.625, 0.5, 0.625, 0.5312, 0.5625, 0.5312, 0.06259, 0.5, 0.1251, 0.5, 0.1251, 0.5312, 0.06259, 0.5312, 0.5, 0.5, 0.5625, 0.5, 0.5625, 0.5312, 0.5, 0.5312, 0.6875, 0.5312, 0.75, 0.5312, 0.75, 0.5625, 0.6875, 0.5625, 0.1876, 0.5312, 0.2501, 0.5312, 0.2501, 0.5625, 0.1876, 0.5625, 0.625, 0.5312, 0.6875, 0.5312, 0.6875, 0.5625, 0.625, 0.5625, 0.1251, 0.5312, 0.1876, 0.5312, 0.1876, 0.5625, 0.1251, 0.5625, 0.5625, 0.5312, 0.625, 0.5312, 0.625, 0.5625, 0.5625, 0.5625, 0.06259, 0.5312, 0.1251, 0.5312, 0.1251, 0.5625, 0.06259, 0.5625, 0.5, 0.5312, 0.5625, 0.5312, 0.5625, 0.5625, 0.5, 0.5625, 0.9374, 0.5312, 0.9999, 0.5469, 0.9374, 0.5625, 0.0001, 0.5469, 0.06259, 0.5312, 0.06259, 0.5625, 0.4375, 0.5312, 0.5, 0.5312, 0.5, 0.5625, 0.4375, 0.5625, 0.8749, 0.5312, 0.9374, 0.5312, 0.9374, 0.5625, 0.8749, 0.5625, 0.375, 0.5312, 0.4375, 0.5312, 0.4375, 0.5625, 0.375, 0.5625, 0.8124, 0.5312, 0.8749, 0.5312, 0.8749, 0.5625, 0.8124, 0.5625, 0.3125, 0.5312, 0.375, 0.5312, 0.375, 0.5625, 0.3125, 0.5625, 0.75, 0.5312, 0.8124, 0.5312, 0.8124, 0.5625, 0.75, 0.5625, 0.2501, 0.5312, 0.3125, 0.5312, 0.3125, 0.5625, 0.2501, 0.5625, 0.4375, 0.5625, 0.5, 0.5625, 0.5, 0.5937, 0.4375, 0.5937, 0.8749, 0.5625, 0.9374, 0.5625, 0.9374, 0.5937, 0.8749, 0.5937, 0.375, 0.5625, 0.4375, 0.5625, 0.4375, 0.5937, 0.375, 0.5937, 0.8124, 0.5625, 0.8749, 0.5625, 0.8749, 0.5937, 0.8124, 0.5937, 0.3125, 0.5625, 0.375, 0.5625, 0.375, 0.5937, 0.3125, 0.5937, 0.75, 0.5625, 0.8124, 0.5625, 0.8124, 0.5937, 0.75, 0.5937, 0.2501, 0.5625, 0.3125, 0.5625, 0.3125, 0.5937, 0.2501, 0.5937, 0.6875, 0.5625, 0.75, 0.5625, 0.75, 0.5937, 0.6875, 0.5937, 0.1876, 0.5625, 0.2501, 0.5625, 0.2501, 0.5937, 0.1876, 0.5937, 0.625, 0.5625, 0.6875, 0.5625, 0.6875, 0.5937, 0.625, 0.5937, 0.1251, 0.5625, 0.1876, 0.5625, 0.1876, 0.5937, 0.1251, 0.5937, 0.5625, 0.5625, 0.625, 0.5625, 0.625, 0.5937, 0.5625, 0.5937, 0.06259, 0.5625, 0.1251, 0.5625, 0.1251, 0.5937, 0.06259, 0.5937, 0.5, 0.5625, 0.5625, 0.5625, 0.5625, 0.5937, 0.5, 0.5937, 0.9374, 0.5625, 0.9999, 0.5781, 0.9374, 0.5937, 0.0001, 0.5781, 0.06259, 0.5625, 0.06259, 0.5937, 0.1876, 0.5937, 0.2501, 0.5937, 0.2501, 0.625, 0.1876, 0.625, 0.625, 0.5937, 0.6875, 0.5937, 0.6875, 0.625, 0.625, 0.625, 0.1251, 0.5937, 0.1876, 0.5937, 0.1876, 0.625, 0.1251, 0.625, 0.5625, 0.5937, 0.625, 0.5937, 0.625, 0.625, 0.5625, 0.625, 0.06259, 0.5937, 0.1251, 0.5937, 0.1251, 0.625, 0.06259, 0.625, 0.5, 0.5937, 0.5625, 0.5937, 0.5625, 0.625, 0.5, 0.625, 0.9374, 0.5937, 0.9999, 0.6094, 0.9374, 0.625, 0.0001, 0.6094, 0.06259, 0.5937, 0.06259, 0.625, 0.4375, 0.5937, 0.5, 0.5937, 0.5, 0.625, 0.4375, 0.625, 0.8749, 0.5937, 0.9374, 0.5937, 0.9374, 0.625, 0.8749, 0.625, 0.375, 0.5937, 0.4375, 0.5937, 0.4375, 0.625, 0.375, 0.625, 0.8124, 0.5937, 0.8749, 0.5937, 0.8749, 0.625, 0.8124, 0.625, 0.3125, 0.5937, 0.375, 0.5937, 0.375, 0.625, 0.3125, 0.625, 0.75, 0.5937, 0.8124, 0.5937, 0.8124, 0.625, 0.75, 0.625, 0.2501, 0.5937, 0.3125, 0.5937, 0.3125, 0.625, 0.2501, 0.625, 0.6875, 0.5937, 0.75, 0.5937, 0.75, 0.625, 0.6875, 0.625, 0.375, 0.625, 0.4375, 0.625, 0.4375, 0.6562, 0.375, 0.6562, 0.8124, 0.625, 0.8749, 0.625, 0.8749, 0.6562, 0.8124, 0.6562, 0.3125, 0.625, 0.375, 0.625, 0.375, 0.6562, 0.3125, 0.6562, 0.75, 0.625, 0.8124, 0.625, 0.8124, 0.6562, 0.75, 0.6562, 0.2501, 0.625, 0.3125, 0.625, 0.3125, 0.6562, 0.2501, 0.6562, 0.6875, 0.625, 0.75, 0.625, 0.75, 0.6562, 0.6875, 0.6562, 0.1876, 0.625, 0.2501, 0.625, 0.2501, 0.6562, 0.1876, 0.6562, 0.625, 0.625, 0.6875, 0.625, 0.6875, 0.6562, 0.625, 0.6562, 0.1251, 0.625, 0.1876, 0.625, 0.1876, 0.6562, 0.1251, 0.6562, 0.5625, 0.625, 0.625, 0.625, 0.625, 0.6562, 0.5625, 0.6562, 0.06259, 0.625, 0.1251, 0.625, 0.1251, 0.6562, 0.06259, 0.6562, 0.5, 0.625, 0.5625, 0.625, 0.5625, 0.6562, 0.5, 0.6562, 0.9374, 0.625, 0.9999, 0.6406, 0.9374, 0.6562, 0.0001, 0.6406, 0.06259, 0.625, 0.06259, 0.6562, 0.4375, 0.625, 0.5, 0.625, 0.5, 0.6562, 0.4375, 0.6562, 0.8749, 0.625, 0.9374, 0.625, 0.9374, 0.6562, 0.8749, 0.6562, 0.1251, 0.6562, 0.1876, 0.6562, 0.1876, 0.6875, 0.1251, 0.6875, 0.5625, 0.6562, 0.625, 0.6562, 0.625, 0.6875, 0.5625, 0.6875, 0.06259, 0.6562, 0.1251, 0.6562, 0.1251, 0.6875, 0.06259, 0.6875, 0.5, 0.6562, 0.5625, 0.6562, 0.5625, 0.6875, 0.5, 0.6875, 0.9374, 0.6562, 0.9999, 0.6718, 0.9374, 0.6875, 0.0001, 0.6718, 0.06259, 0.6562, 0.06259, 0.6875, 0.4375, 0.6562, 0.5, 0.6562, 0.5, 0.6875, 0.4375, 0.6875, 0.8749, 0.6562, 0.9374, 0.6562, 0.9374, 0.6875, 0.8749, 0.6875, 0.375, 0.6562, 0.4375, 0.6562, 0.4375, 0.6875, 0.375, 0.6875, 0.8124, 0.6562, 0.8749, 0.6562, 0.8749, 0.6875, 0.8124, 0.6875, 0.3125, 0.6562, 0.375, 0.6562, 0.375, 0.6875, 0.3125, 0.6875, 0.75, 0.6562, 0.8124, 0.6562, 0.8124, 0.6875, 0.75, 0.6875, 0.2501, 0.6562, 0.3125, 0.6562, 0.3125, 0.6875, 0.2501, 0.6875, 0.6875, 0.6562, 0.75, 0.6562, 0.75, 0.6875, 0.6875, 0.6875, 0.1876, 0.6562, 0.2501, 0.6562, 0.2501, 0.6875, 0.1876, 0.6875, 0.625, 0.6562, 0.6875, 0.6562, 0.6875, 0.6875, 0.625, 0.6875, 0.8124, 0.6875, 0.8749, 0.6875, 0.8749, 0.7187, 0.8124, 0.7187, 0.3125, 0.6875, 0.375, 0.6875, 0.375, 0.7187, 0.3125, 0.7187, 0.75, 0.6875, 0.8124, 0.6875, 0.8124, 0.7187, 0.75, 0.7187, 0.2501, 0.6875, 0.3125, 0.6875, 0.3125, 0.7187, 0.2501, 0.7187, 0.6875, 0.6875, 0.75, 0.6875, 0.75, 0.7187, 0.6875, 0.7187, 0.1876, 0.6875, 0.2501, 0.6875, 0.2501, 0.7187, 0.1876, 0.7187, 0.625, 0.6875, 0.6875, 0.6875, 0.6875, 0.7187, 0.625, 0.7187, 0.1251, 0.6875, 0.1876, 0.6875, 0.1876, 0.7187, 0.1251, 0.7187, 0.5625, 0.6875, 0.625, 0.6875, 0.625, 0.7187, 0.5625, 0.7187, 0.06259, 0.6875, 0.1251, 0.6875, 0.1251, 0.7187, 0.06259, 0.7187, 0.5, 0.6875, 0.5625, 0.6875, 0.5625, 0.7187, 0.5, 0.7187, 0.9374, 0.6875, 0.9999, 0.7031, 0.9374, 0.7187, 0.0001, 0.7031, 0.06259, 0.6875, 0.06259, 0.7187, 0.4375, 0.6875, 0.5, 0.6875, 0.5, 0.7187, 0.4375, 0.7187, 0.8749, 0.6875, 0.9374, 0.6875, 0.9374, 0.7187, 0.8749, 0.7187, 0.375, 0.6875, 0.4375, 0.6875, 0.4375, 0.7187, 0.375, 0.7187, 0.5625, 0.7187, 0.625, 0.7187, 0.625, 0.7499, 0.5625, 0.75, 0.06259, 0.7187, 0.1251, 0.7187, 0.1251, 0.75, 0.06259, 0.7499, 0.5, 0.7187, 0.5625, 0.7187, 0.5625, 0.75, 0.5, 0.75, 0.9374, 0.7187, 0.9999, 0.7343, 0.9374, 0.7499, 0.0001, 0.7343, 0.06259, 0.7187, 0.06259, 0.7499, 0.4375, 0.7187, 0.5, 0.7187, 0.5, 0.75, 0.4375, 0.75, 0.8749, 0.7187, 0.9374, 0.7187, 0.9374, 0.7499, 0.8749, 0.7499, 0.375, 0.7187, 0.4375, 0.7187, 0.4375, 0.75, 0.375, 0.7499, 0.8124, 0.7187, 0.8749, 0.7187, 0.8749, 0.7499, 0.8124, 0.7499, 0.3125, 0.7187, 0.375, 0.7187, 0.375, 0.7499, 0.3125, 0.7499, 0.75, 0.7187, 0.8124, 0.7187, 0.8124, 0.7499, 0.75, 0.7499, 0.2501, 0.7187, 0.3125, 0.7187, 0.3125, 0.7499, 0.2501, 0.7499, 0.6875, 0.7187, 0.75, 0.7187, 0.75, 0.7499, 0.6875, 0.7499, 0.1876, 0.7187, 0.2501, 0.7187, 0.2501, 0.7499, 0.1876, 0.75, 0.625, 0.7187, 0.6875, 0.7187, 0.6875, 0.7499, 0.625, 0.7499, 0.1251, 0.7187, 0.1876, 0.7187, 0.1876, 0.75, 0.1251, 0.75, 0.3125, 0.7499, 0.375, 0.7499, 0.375, 0.7812, 0.3125, 0.7812, 0.75, 0.7499, 0.8124, 0.7499, 0.8124, 0.7812, 0.75, 0.7812, 0.2501, 0.7499, 0.3125, 0.7499, 0.3125, 0.7812, 0.2501, 0.7812, 0.6875, 0.7499, 0.75, 0.7499, 0.75, 0.7812, 0.6875, 0.7812, 0.1876, 0.75, 0.2501, 0.7499, 0.2501, 0.7812, 0.1876, 0.7812, 0.625, 0.7499, 0.6875, 0.7499, 0.6875, 0.7812, 0.625, 0.7812, 0.1251, 0.75, 0.1876, 0.75, 0.1876, 0.7812, 0.1251, 0.7812, 0.5625, 0.75, 0.625, 0.7499, 0.625, 0.7812, 0.5625, 0.7812, 0.06259, 0.7499, 0.1251, 0.75, 0.1251, 0.7812, 0.06259, 0.7812, 0.5, 0.75, 0.5625, 0.75, 0.5625, 0.7812, 0.5, 0.7812, 0.9374, 0.7499, 0.9999, 0.7656, 0.9374, 0.7812, 0.0001, 0.7656, 0.06259, 0.7499, 0.06259, 0.7812, 0.4375, 0.75, 0.5, 0.75, 0.5, 0.7812, 0.4375, 0.7812, 0.8749, 0.7499, 0.9374, 0.7499, 0.9374, 0.7812, 0.8749, 0.7812, 0.375, 0.7499, 0.4375, 0.75, 0.4375, 0.7812, 0.375, 0.7812, 0.8124, 0.7499, 0.8749, 0.7499, 0.8749, 0.7812, 0.8124, 0.7812, 0.06259, 0.7812, 0.1251, 0.7812, 0.1251, 0.8124, 0.06259, 0.8124, 0.5, 0.7812, 0.5625, 0.7812, 0.5625, 0.8124, 0.5, 0.8124, 0.9374, 0.7812, 0.9999, 0.7968, 0.9374, 0.8124, 0.0001, 0.7968, 0.06259, 0.7812, 0.06259, 0.8124, 0.4375, 0.7812, 0.5, 0.7812, 0.5, 0.8124, 0.4375, 0.8124, 0.8749, 0.7812, 0.9374, 0.7812, 0.9374, 0.8124, 0.8749, 0.8124, 0.375, 0.7812, 0.4375, 0.7812, 0.4375, 0.8124, 0.375, 0.8124, 0.8124, 0.7812, 0.8749, 0.7812, 0.8749, 0.8124, 0.8124, 0.8124, 0.3125, 0.7812, 0.375, 0.7812, 0.375, 0.8124, 0.3125, 0.8124, 0.75, 0.7812, 0.8124, 0.7812, 0.8124, 0.8124, 0.75, 0.8124, 0.2501, 0.7812, 0.3125, 0.7812, 0.3125, 0.8124, 0.2501, 0.8124, 0.6875, 0.7812, 0.75, 0.7812, 0.75, 0.8124, 0.6875, 0.8124, 0.1876, 0.7812, 0.2501, 0.7812, 0.2501, 0.8124, 0.1876, 0.8124, 0.625, 0.7812, 0.6875, 0.7812, 0.6875, 0.8124, 0.625, 0.8124, 0.1251, 0.7812, 0.1876, 0.7812, 0.1876, 0.8124, 0.1251, 0.8124, 0.5625, 0.7812, 0.625, 0.7812, 0.625, 0.8124, 0.5625, 0.8124, 0.75, 0.8124, 0.8124, 0.8124, 0.8124, 0.8437, 0.75, 0.8437, 0.2501, 0.8124, 0.3125, 0.8124, 0.3125, 0.8437, 0.2501, 0.8437, 0.6875, 0.8124, 0.75, 0.8124, 0.75, 0.8437, 0.6875, 0.8437, 0.1876, 0.8124, 0.2501, 0.8124, 0.2501, 0.8437, 0.1876, 0.8437, 0.625, 0.8124, 0.6875, 0.8124, 0.6875, 0.8437, 0.625, 0.8437, 0.1251, 0.8124, 0.1876, 0.8124, 0.1876, 0.8437, 0.1251, 0.8437, 0.5625, 0.8124, 0.625, 0.8124, 0.625, 0.8437, 0.5625, 0.8437, 0.06259, 0.8124, 0.1251, 0.8124, 0.1251, 0.8437, 0.06259, 0.8437, 0.5, 0.8124, 0.5625, 0.8124, 0.5625, 0.8437, 0.5, 0.8437, 0.9374, 0.8124, 0.9999, 0.8281, 0.9374, 0.8437, 0.0001, 0.8281, 0.06259, 0.8124, 0.06259, 0.8437, 0.4375, 0.8124, 0.5, 0.8124, 0.5, 0.8437, 0.4375, 0.8437, 0.8749, 0.8124, 0.9374, 0.8124, 0.9374, 0.8437, 0.8749, 0.8437, 0.375, 0.8124, 0.4375, 0.8124, 0.4375, 0.8437, 0.375, 0.8437, 0.8124, 0.8124, 0.8749, 0.8124, 0.8749, 0.8437, 0.8124, 0.8437, 0.3125, 0.8124, 0.375, 0.8124, 0.375, 0.8437, 0.3125, 0.8437, 0.5, 0.8437, 0.5625, 0.8437, 0.5625, 0.8749, 0.5, 0.8749, 0.9374, 0.8437, 0.9999, 0.8593, 0.9374, 0.8749, 0.0001, 0.8593, 0.06259, 0.8437, 0.06259, 0.8749, 0.4375, 0.8437, 0.5, 0.8437, 0.5, 0.8749, 0.4375, 0.8749, 0.8749, 0.8437, 0.9374, 0.8437, 0.9374, 0.8749, 0.8749, 0.8749, 0.375, 0.8437, 0.4375, 0.8437, 0.4375, 0.8749, 0.375, 0.8749, 0.8124, 0.8437, 0.8749, 0.8437, 0.8749, 0.8749, 0.8124, 0.8749, 0.3125, 0.8437, 0.375, 0.8437, 0.375, 0.8749, 0.3125, 0.8749, 0.75, 0.8437, 0.8124, 0.8437, 0.8124, 0.8749, 0.75, 0.8749, 0.2501, 0.8437, 0.3125, 0.8437, 0.3125, 0.8749, 0.2501, 0.8749, 0.6875, 0.8437, 0.75, 0.8437, 0.75, 0.8749, 0.6875, 0.8749, 0.1876, 0.8437, 0.2501, 0.8437, 0.2501, 0.8749, 0.1876, 0.8749, 0.625, 0.8437, 0.6875, 0.8437, 0.6875, 0.8749, 0.625, 0.8749, 0.1251, 0.8437, 0.1876, 0.8437, 0.1876, 0.8749, 0.1251, 0.8749, 0.5625, 0.8437, 0.625, 0.8437, 0.625, 0.8749, 0.5625, 0.8749, 0.06259, 0.8437, 0.1251, 0.8437, 0.1251, 0.8749, 0.06259, 0.8749, 0.2501, 0.8749, 0.3125, 0.8749, 0.3125, 0.9062, 0.2501, 0.9062, 0.6875, 0.8749, 0.75, 0.8749, 0.75, 0.9062, 0.6875, 0.9062, 0.1876, 0.8749, 0.2501, 0.8749, 0.2501, 0.9062, 0.1876, 0.9062, 0.625, 0.8749, 0.6875, 0.8749, 0.6875, 0.9062, 0.625, 0.9062, 0.1251, 0.8749, 0.1876, 0.8749, 0.1876, 0.9062, 0.1251, 0.9062, 0.5625, 0.8749, 0.625, 0.8749, 0.625, 0.9062, 0.5625, 0.9062, 0.06259, 0.8749, 0.1251, 0.8749, 0.1251, 0.9062, 0.06259, 0.9062, 0.5, 0.8749, 0.5625, 0.8749, 0.5625, 0.9062, 0.5, 0.9062, 0.9374, 0.8749, 0.9999, 0.8905, 0.9374, 0.9062, 0.0001, 0.8905, 0.06259, 0.8749, 0.06259, 0.9062, 0.4375, 0.8749, 0.5, 0.8749, 0.5, 0.9062, 0.4375, 0.9062, 0.8749, 0.8749, 0.9374, 0.8749, 0.9374, 0.9062, 0.8749, 0.9062, 0.375, 0.8749, 0.4375, 0.8749, 0.4375, 0.9062, 0.375, 0.9062, 0.8124, 0.8749, 0.8749, 0.8749, 0.8749, 0.9062, 0.8124, 0.9062, 0.3125, 0.8749, 0.375, 0.8749, 0.375, 0.9062, 0.3125, 0.9062, 0.75, 0.8749, 0.8124, 0.8749, 0.8124, 0.9062, 0.75, 0.9062, 0.0001, 0.9218, 0.06259, 0.9062, 0.06259, 0.9374, 0.4375, 0.9062, 0.5, 0.9062, 0.5, 0.9374, 0.4375, 0.9374, 0.8749, 0.9062, 0.9374, 0.9062, 0.9374, 0.9374, 0.8749, 0.9374, 0.375, 0.9062, 0.4375, 0.9062, 0.4375, 0.9374, 0.375, 0.9374, 0.8124, 0.9062, 0.8749, 0.9062, 0.8749, 0.9374, 0.8124, 0.9374, 0.3125, 0.9062, 0.375, 0.9062, 0.375, 0.9374, 0.3125, 0.9374, 0.75, 0.9062, 0.8124, 0.9062, 0.8124, 0.9374, 0.75, 0.9374, 0.2501, 0.9062, 0.3125, 0.9062, 0.3125, 0.9374, 0.2501, 0.9374, 0.6875, 0.9062, 0.75, 0.9062, 0.75, 0.9374, 0.6875, 0.9374, 0.1876, 0.9062, 0.2501, 0.9062, 0.2501, 0.9374, 0.1876, 0.9374, 0.625, 0.9062, 0.6875, 0.9062, 0.6875, 0.9374, 0.625, 0.9374, 0.1251, 0.9062, 0.1876, 0.9062, 0.1876, 0.9374, 0.1251, 0.9374, 0.5625, 0.9062, 0.625, 0.9062, 0.625, 0.9374, 0.5625, 0.9374, 0.06259, 0.9062, 0.1251, 0.9062, 0.1251, 0.9374, 0.06259, 0.9374, 0.5, 0.9062, 0.5625, 0.9062, 0.5625, 0.9374, 0.5, 0.9374, 0.9374, 0.9062, 0.9999, 0.9218, 0.9374, 0.9374, 0.1876, 0.9374, 0.2501, 0.9374, 0.2501, 0.9687, 0.1876, 0.9687, 0.625, 0.9374, 0.6875, 0.9374, 0.6875, 0.9687, 0.625, 0.9687, 0.1251, 0.9374, 0.1876, 0.9374, 0.1876, 0.9687, 0.1251, 0.9687, 0.5625, 0.9374, 0.625, 0.9374, 0.625, 0.9687, 0.5625, 0.9687, 0.06259, 0.9374, 0.1251, 0.9374, 0.1251, 0.9687, 0.06259, 0.9687, 0.5, 0.9374, 0.5625, 0.9374, 0.5625, 0.9687, 0.5, 0.9687, 0.9374, 0.9374, 0.9999, 0.953, 0.9374, 0.9687, 0.0001, 0.953, 0.06259, 0.9374, 0.06259, 0.9687, 0.4375, 0.9374, 0.5, 0.9374, 0.5, 0.9687, 0.4375, 0.9687, 0.8749, 0.9374, 0.9374, 0.9374, 0.9374, 0.9687, 0.8749, 0.9687, 0.375, 0.9374, 0.4375, 0.9374, 0.4375, 0.9687, 0.375, 0.9687, 0.8124, 0.9374, 0.8749, 0.9374, 0.8749, 0.9687, 0.8124, 0.9687, 0.3125, 0.9374, 0.375, 0.9374, 0.375, 0.9687, 0.3125, 0.9687, 0.75, 0.9374, 0.8124, 0.9374, 0.8124, 0.9687, 0.75, 0.9687, 0.2501, 0.9374, 0.3125, 0.9374, 0.3125, 0.9687, 0.2501, 0.9687, 0.6875, 0.9374, 0.75, 0.9374, 0.75, 0.9687, 0.6875, 0.9687, 0.8749, 0.9687, 0.9374, 0.9687, 0.9374, 0.9999, 0.8749, 0.9999, 0.375, 0.9687, 0.4375, 0.9687, 0.4375, 0.9999, 0.375, 0.9999, 0.8124, 0.9687, 0.8749, 0.9687, 0.8749, 0.9999, 0.8124, 0.9999, 0.3125, 0.9687, 0.375, 0.9687, 0.375, 0.9999, 0.3125, 0.9999, 0.75, 0.9687, 0.8124, 0.9687, 0.8124, 0.9999, 0.75, 0.9999, 0.2501, 0.9687, 0.3125, 0.9687, 0.3125, 0.9999, 0.2501, 0.9999, 0.6875, 0.9687, 0.75, 0.9687, 0.75, 0.9999, 0.6875, 0.9999, 0.1876, 0.9687, 0.2501, 0.9687, 0.2501, 0.9999, 0.1876, 0.9999, 0.625, 0.9687, 0.6875, 0.9687, 0.6875, 0.9999, 0.625, 0.9999, 0.1251, 0.9687, 0.1876, 0.9687, 0.1876, 0.9999, 0.1251, 0.9999, 0.5625, 0.9687, 0.625, 0.9687, 0.625, 0.9999, 0.5625, 0.9999, 0.06259, 0.9687, 0.1251, 0.9687, 0.1251, 0.9999, 0.06259, 0.9999, 0.5, 0.9687, 0.5625, 0.9687, 0.5625, 0.9999, 0.5, 0.9999, 0.9374, 0.9687, 0.9999, 0.9843, 0.9374, 0.9999, 0.0001, 0.9843, 0.06259, 0.9687, 0.06259, 0.9999, 0.4375, 0.9687, 0.5, 0.9687, 0.5, 0.9999, 0.4375, 0.9999, 0.625, 9.997e-05, 0.6875, 9.997e-05, 0.6875, 0.03134, 0.625, 0.03134, 0.1251, 9.999e-05, 0.1876, 9.999e-05, 0.1876, 0.03134, 0.1251, 0.03134, 0.5625, 9.997e-05, 0.625, 9.997e-05, 0.625, 0.03134, 0.5625, 0.03134, 0.06259, 9.999e-05, 0.1251, 9.999e-05, 0.1251, 0.03134, 0.06259, 0.03134, 0.5, 9.997e-05, 0.5625, 9.997e-05, 0.5625, 0.03134, 0.5, 0.03134, 0.9374, 9.996e-05, 0.9999, 0.01572, 0.9374, 0.03134, 9.998e-05, 0.01572, 0.06259, 9.999e-05, 0.06259, 0.03134, 0.4375, 9.998e-05, 0.5, 9.997e-05, 0.5, 0.03134, 0.4375, 0.03134, 0.8749, 9.996e-05, 0.9374, 9.996e-05, 0.9374, 0.03134, 0.8749, 0.03134, 0.375, 9.998e-05, 0.4375, 9.998e-05, 0.4375, 0.03134, 0.375, 0.03134, 0.8124, 9.996e-05, 0.8749, 9.996e-05, 0.8749, 0.03134, 0.8124, 0.03134, 0.3125, 9.998e-05, 0.375, 9.998e-05, 0.375, 0.03134, 0.3125, 0.03134, 0.75, 9.996e-05, 0.8124, 9.996e-05, 0.8124, 0.03134, 0.75, 0.03134, 0.25, 9.999e-05, 0.3125, 9.998e-05, 0.3125, 0.03134, 0.25, 0.03134, 0.6875, 9.997e-05, 0.75, 9.996e-05, 0.75, 0.03134, 0.6875, 0.03134, 0.1876, 9.999e-05, 0.25, 9.999e-05, 0.25, 0.03134, 0.1876, 0.03134, 0.375, 0.03134, 0.4375, 0.03134, 0.4375, 0.06259, 0.375, 0.06259, 0.8124, 0.03134, 0.8749, 0.03134, 0.8749, 0.06259, 0.8124, 0.06259, 0.3125, 0.03134, 0.375, 0.03134, 0.375, 0.06259, 0.3125, 0.06259, 0.75, 0.03134, 0.8124, 0.03134, 0.8124, 0.06259, 0.75, 0.06259, 0.25, 0.03134, 0.3125, 0.03134, 0.3125, 0.06259, 0.25, 0.06259, 0.6875, 0.03134, 0.75, 0.03134, 0.75, 0.06259, 0.6875, 0.06259, 0.1876, 0.03134, 0.25, 0.03134, 0.25, 0.06259, 0.1876, 0.06259, 0.625, 0.03134, 0.6875, 0.03134, 0.6875, 0.06259, 0.625, 0.06259, 0.1251, 0.03134, 0.1876, 0.03134, 0.1876, 0.06259, 0.1251, 0.06259, 0.5625, 0.03134, 0.625, 0.03134, 0.625, 0.06259, 0.5625, 0.06259, 0.06259, 0.03134, 0.1251, 0.03134, 0.1251, 0.06259, 0.06259, 0.06259, 0.5, 0.03134, 0.5625, 0.03134, 0.5625, 0.06259, 0.5, 0.06259, 0.9374, 0.03134, 0.9999, 0.04697, 0.9374, 0.06259, 9.998e-05, 0.04697, 0.06259, 0.03134, 0.06259, 0.06259, 0.4375, 0.03134, 0.5, 0.03134, 0.5, 0.06259, 0.4375, 0.06259, 0.8749, 0.03134, 0.9374, 0.03134, 0.9374, 0.06259, 0.8749, 0.06259, 0.1251, 0.06259, 0.1876, 0.06259, 0.1876, 0.09383, 0.1251, 0.09383, 0.5625, 0.06259, 0.625, 0.06259, 0.625, 0.09383, 0.5625, 0.09383, 0.06259, 0.06259, 0.1251, 0.06259, 0.1251, 0.09383, 0.06259, 0.09383, 0.5, 0.06259, 0.5625, 0.06259, 0.5625, 0.09383, 0.5, 0.09383, 0.9374, 0.06259, 0.9999, 0.07821, 0.9374, 0.09383, 9.999e-05, 0.07821, 0.06259, 0.06259, 0.06259, 0.09383, 0.4375, 0.06259, 0.5, 0.06259, 0.5, 0.09383, 0.4375, 0.09383, 0.8749, 0.06259, 0.9374, 0.06259, 0.9374, 0.09383, 0.8749, 0.09383, 0.375, 0.06259, 0.4375, 0.06259, 0.4375, 0.09383, 0.375, 0.09383, 0.8124, 0.06259, 0.8749, 0.06259, 0.8749, 0.09383, 0.8124, 0.09383, 0.3125, 0.06259, 0.375, 0.06259, 0.375, 0.09383, 0.3125, 0.09383, 0.75, 0.06259, 0.8124, 0.06259, 0.8124, 0.09383, 0.75, 0.09383, 0.25, 0.06259, 0.3125, 0.06259, 0.3125, 0.09383, 0.25, 0.09383, 0.6875, 0.06259, 0.75, 0.06259, 0.75, 0.09383, 0.6875, 0.09383, 0.1876, 0.06259, 0.25, 0.06259, 0.25, 0.09383, 0.1876, 0.09383, 0.625, 0.06259, 0.6875, 0.06259, 0.6875, 0.09383, 0.625, 0.09383, 0.8124, 0.09383, 0.8749, 0.09383, 0.8749, 0.1251, 0.8124, 0.1251, 0.3125, 0.09383, 0.375, 0.09383, 0.375, 0.1251, 0.3125, 0.1251, 0.75, 0.09383, 0.8124, 0.09383, 0.8124, 0.1251, 0.75, 0.1251, 0.25, 0.09383, 0.3125, 0.09383, 0.3125, 0.1251, 0.2501, 0.1251, 0.6875, 0.09383, 0.75, 0.09383, 0.75, 0.1251, 0.6875, 0.1251, 0.1876, 0.09383, 0.25, 0.09383, 0.2501, 0.1251, 0.1876, 0.1251, 0.625, 0.09383, 0.6875, 0.09383, 0.6875, 0.1251, 0.625, 0.1251, 0.1251, 0.09383, 0.1876, 0.09383, 0.1876, 0.1251, 0.1251, 0.1251, 0.5625, 0.09383, 0.625, 0.09383, 0.625, 0.1251, 0.5625, 0.1251, 0.06259, 0.09383, 0.1251, 0.09383, 0.1251, 0.1251, 0.06259, 0.1251, 0.5, 0.09383, 0.5625, 0.09383, 0.5625, 0.1251, 0.5, 0.1251, 0.9374, 0.09383, 0.9999, 0.1095, 0.9374, 0.1251, 9.999e-05, 0.1095, 0.06259, 0.09383, 0.06259, 0.1251, 0.4375, 0.09383, 0.5, 0.09383, 0.5, 0.1251, 0.4375, 0.1251, 0.8749, 0.09383, 0.9374, 0.09383, 0.9374, 0.1251, 0.8749, 0.1251, 0.375, 0.09383, 0.4375, 0.09383, 0.4375, 0.1251, 0.375, 0.1251, 0.5625, 0.1251, 0.625, 0.1251, 0.625, 0.1563, 0.5625, 0.1563, 0.06259, 0.1251, 0.1251, 0.1251, 0.1251, 0.1563, 0.06259, 0.1563, 0.5, 0.1251, 0.5625, 0.1251, 0.5625, 0.1563, 0.5, 0.1563, 0.9374, 0.1251, 0.9999, 0.1407, 0.9374, 0.1563, 9.999e-05, 0.1407, 0.06259, 0.1251, 0.06259, 0.1563, 0.4375, 0.1251, 0.5, 0.1251, 0.5, 0.1563, 0.4375, 0.1563, 0.8749, 0.1251, 0.9374, 0.1251, 0.9374, 0.1563, 0.8749, 0.1563, 0.375, 0.1251, 0.4375, 0.1251, 0.4375, 0.1563, 0.375, 0.1563, 0.8124, 0.1251, 0.8749, 0.1251, 0.8749, 0.1563, 0.8124, 0.1563, 0.3125, 0.1251, 0.375, 0.1251, 0.375, 0.1563, 0.3125, 0.1563, 0.75, 0.1251, 0.8124, 0.1251, 0.8124, 0.1563, 0.75, 0.1563, 0.2501, 0.1251, 0.3125, 0.1251, 0.3125, 0.1563, 0.2501, 0.1563, 0.6875, 0.1251, 0.75, 0.1251, 0.75, 0.1563, 0.6875, 0.1563, 0.1876, 0.1251, 0.2501, 0.1251, 0.2501, 0.1563, 0.1876, 0.1563, 0.625, 0.1251, 0.6875, 0.1251, 0.6875, 0.1563, 0.625, 0.1563, 0.1251, 0.1251, 0.1876, 0.1251, 0.1876, 0.1563, 0.1251, 0.1563, 0.3125, 0.1563, 0.375, 0.1563, 0.375, 0.1876, 0.3125, 0.1876, 0.75, 0.1563, 0.8124, 0.1563, 0.8124, 0.1876, 0.75, 0.1876, 0.2501, 0.1563, 0.3125, 0.1563, 0.3125, 0.1876, 0.2501, 0.1876, 0.6875, 0.1563, 0.75, 0.1563, 0.75, 0.1876, 0.6875, 0.1876, 0.1876, 0.1563, 0.2501, 0.1563, 0.2501, 0.1876, 0.1876, 0.1876, 0.625, 0.1563, 0.6875, 0.1563, 0.6875, 0.1876, 0.625, 0.1876, 0.1251, 0.1563, 0.1876, 0.1563, 0.1876, 0.1876, 0.1251, 0.1876, 0.5625, 0.1563, 0.625, 0.1563, 0.625, 0.1876, 0.5625, 0.1876, 0.06259, 0.1563, 0.1251, 0.1563, 0.1251, 0.1876, 0.06259, 0.1876, 0.5, 0.1563, 0.5625, 0.1563, 0.5625, 0.1876, 0.5, 0.1876, 0.9374, 0.1563, 0.9999, 0.1719, 0.9374, 0.1876, 9.999e-05, 0.1719, 0.06259, 0.1563, 0.06259, 0.1876, 0.4375, 0.1563, 0.5, 0.1563, 0.5, 0.1876, 0.4375, 0.1876, 0.8749, 0.1563, 0.9374, 0.1563, 0.9374, 0.1876, 0.8749, 0.1876, 0.375, 0.1563, 0.4375, 0.1563, 0.4375, 0.1876, 0.375, 0.1876, 0.8124, 0.1563, 0.8749, 0.1563, 0.8749, 0.1876, 0.8124, 0.1876, 0.06259, 0.1876, 0.1251, 0.1876, 0.1251, 0.2188, 0.06259, 0.2188, 0.5, 0.1876, 0.5625, 0.1876, 0.5625, 0.2188, 0.5, 0.2188, 0.9374, 0.1876, 0.9999, 0.2032, 0.9374, 0.2188, 9.999e-05, 0.2032, 0.06259, 0.1876, 0.06259, 0.2188, 0.4375, 0.1876, 0.5, 0.1876, 0.5, 0.2188, 0.4375, 0.2188, 0.8749, 0.1876, 0.9374, 0.1876, 0.9374, 0.2188, 0.8749, 0.2188, 0.375, 0.1876, 0.4375, 0.1876, 0.4375, 0.2188, 0.375, 0.2188, 0.8124, 0.1876, 0.8749, 0.1876, 0.8749, 0.2188, 0.8124, 0.2188, 0.3125, 0.1876, 0.375, 0.1876, 0.375, 0.2188, 0.3125, 0.2188, 0.75, 0.1876, 0.8124, 0.1876, 0.8124, 0.2188, 0.7499, 0.2188, 0.2501, 0.1876, 0.3125, 0.1876, 0.3125, 0.2188, 0.2501, 0.2188, 0.6875, 0.1876, 0.75, 0.1876, 0.7499, 0.2188, 0.6875, 0.2188, 0.1876, 0.1876, 0.2501, 0.1876, 0.2501, 0.2188, 0.1876, 0.2188, 0.625, 0.1876, 0.6875, 0.1876, 0.6875, 0.2188, 0.625, 0.2188, 0.1251, 0.1876, 0.1876, 0.1876, 0.1876, 0.2188, 0.1251, 0.2188, 0.5625, 0.1876, 0.625, 0.1876, 0.625, 0.2188, 0.5625, 0.2188, 0.2501, 0.2188, 0.3125, 0.2188, 0.3125, 0.25, 0.2501, 0.25, 0.6875, 0.2188, 0.7499, 0.2188, 0.75, 0.25, 0.6875, 0.25, 0.1876, 0.2188, 0.2501, 0.2188, 0.2501, 0.25, 0.1876, 0.2501, 0.625, 0.2188, 0.6875, 0.2188, 0.6875, 0.25, 0.625, 0.25, 0.1251, 0.2188, 0.1876, 0.2188, 0.1876, 0.2501, 0.1251, 0.2501, 0.5625, 0.2188, 0.625, 0.2188, 0.625, 0.25, 0.5625, 0.25, 0.06259, 0.2188, 0.1251, 0.2188, 0.1251, 0.2501, 0.06259, 0.2501, 0.5, 0.2188, 0.5625, 0.2188, 0.5625, 0.25, 0.5, 0.25, 0.9374, 0.2188, 0.9999, 0.2344, 0.9374, 0.25, 9.999e-05, 0.2344, 0.06259, 0.2188, 0.06259, 0.2501, 0.4375, 0.2188, 0.5, 0.2188, 0.5, 0.25, 0.4375, 0.25, 0.8749, 0.2188, 0.9374, 0.2188, 0.9374, 0.25, 0.8749, 0.2501, 0.375, 0.2188, 0.4375, 0.2188, 0.4375, 0.25, 0.375, 0.25, 0.8124, 0.2188, 0.8749, 0.2188, 0.8749, 0.2501, 0.8124, 0.25, 0.3125, 0.2188, 0.375, 0.2188, 0.375, 0.25, 0.3125, 0.25, 0.7499, 0.2188, 0.8124, 0.2188, 0.8124, 0.25, 0.75, 0.25])
me_sphere.update()

# ---- objects
ob_light = bpy.data.objects.new('Light', light_light)
ob_camera = bpy.data.objects.new('Camera', cam_camera)
ob_sphere = bpy.data.objects.new('Sphere', me_sphere)

# ---- transforms, parenting, visibility, modifiers, constraints
ob_light.location = (4.076, 1.005, 5.904)
ob_light.rotation_euler = (0.6503, 0.05522, 1.866)
ob_light.lock_rotations_4d = False
ob_light.empty_display_type = 'ARROWS'
ob_light.color = (0.0, 0.0, 0.0, 0.0)
ob_light.lineart.crease_threshold = 0.0
ob_camera.location = (7.359, -6.926, 4.958)
ob_camera.rotation_euler = (1.109, 0.0, 0.8149)
ob_camera.lock_rotations_4d = False
ob_camera.empty_display_type = 'ARROWS'
ob_camera.color = (0.0, 0.0, 0.0, 0.0)
ob_camera.display_type = 'WIRE'
ob_camera.lineart.crease_threshold = 0.0
ob_sphere.location = (0.0, 0.0, 0.0)
ob_sphere.scale = (0.5, 0.5, 0.5)

# ---- collection membership
col_collection.objects.link(ob_light)
col_collection.objects.link(ob_camera)
col_collection.objects.link(ob_sphere)

# ---- scene / render settings (as saved in the file)
scene.camera = ob_camera
scene.frame_start = 1; scene.frame_end = 250; scene.frame_set(1)
scene.render.engine = 'BLENDER_EEVEE_NEXT'
bpy.context.view_layer.update()

